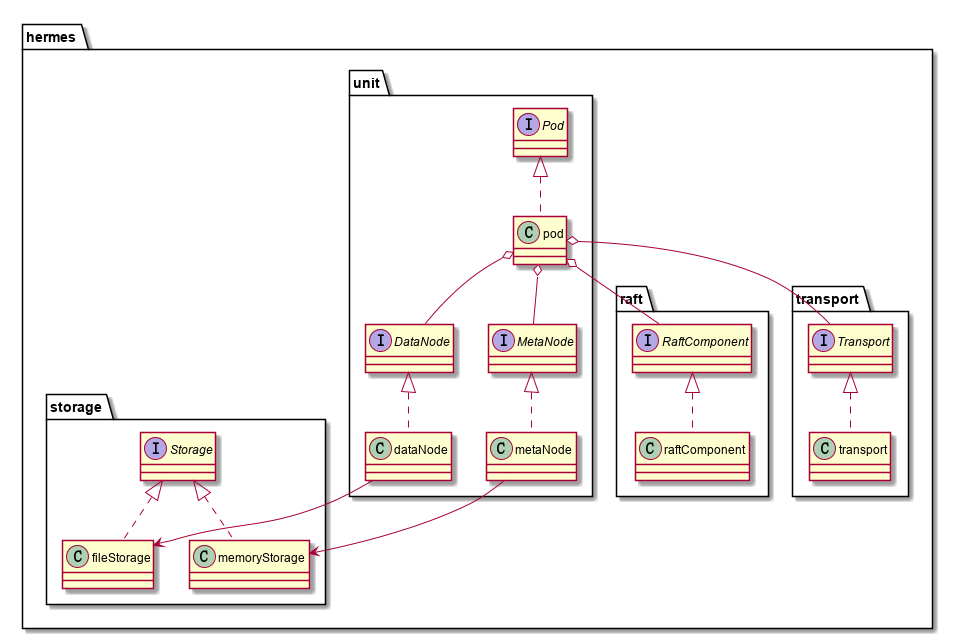

The diagram above was rendered by PlantUML. Its source (embedded in the PNG):
@startuml

package hermes{

    package raft{
        interface RaftComponent
        class raftComponent

        RaftComponent <|.. raftComponent
    }

    package unit{

        interface Pod
        class pod
        interface DataNode
        class dataNode
        interface MetaNode
        class metaNode


        Pod <|.. pod
        MetaNode <|.. metaNode
        DataNode <|.. dataNode


        pod o-- MetaNode
        pod o-- DataNode
        pod o-- RaftComponent




    }

    package transport{
        interface Transport
        class transport
        Transport <|.. transport
    }




    package storage{
        interface Storage
        class memoryStorage
        class fileStorage

        Storage <|.. memoryStorage
        Storage <|.. fileStorage
    }

    pod o-- Transport
    metaNode --> memoryStorage
    dataNode --> fileStorage

}
@enduml